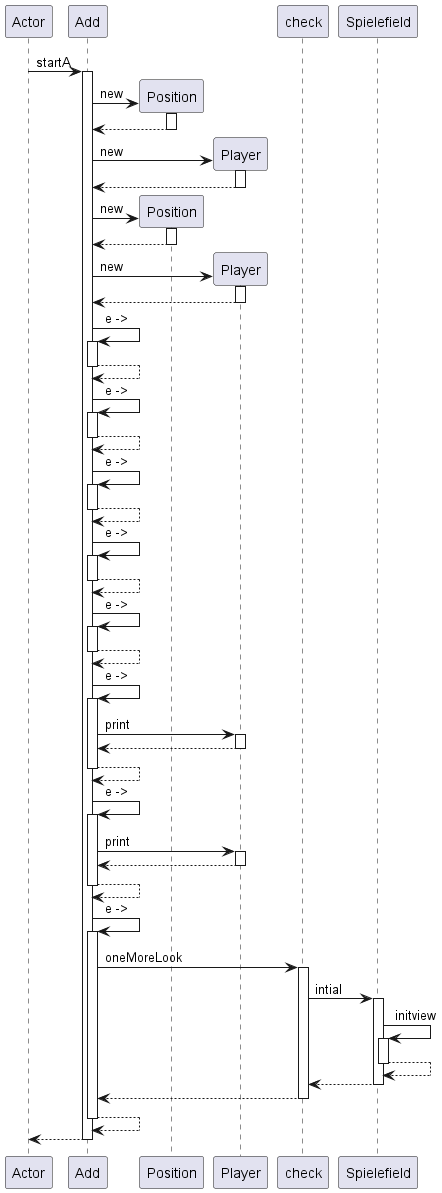

The diagram above was rendered by PlantUML. Its source (embedded in the PNG):
@startuml
participant Actor
Actor -> Add : startA
activate Add
create Position
Add -> Position : new
activate Position
Position --> Add
deactivate Position
create Player
Add -> Player : new
activate Player
Player --> Add
deactivate Player
create Position
Add -> Position : new
activate Position
Position --> Add
deactivate Position
create Player
Add -> Player : new
activate Player
Player --> Add
deactivate Player
Add -> Add : e ->
activate Add
Add --> Add
deactivate Add
Add -> Add : e ->
activate Add
Add --> Add
deactivate Add
Add -> Add : e ->
activate Add
Add --> Add
deactivate Add
Add -> Add : e ->
activate Add
Add --> Add
deactivate Add
Add -> Add : e ->
activate Add
Add --> Add
deactivate Add
Add -> Add : e ->
activate Add
Add -> Player : print
activate Player
Player --> Add
deactivate Player
Add --> Add
deactivate Add
Add -> Add : e ->
activate Add
Add -> Player : print
activate Player
Player --> Add
deactivate Player
Add --> Add
deactivate Add
Add -> Add : e ->
activate Add
Add -> check : oneMoreLook
activate check
check -> Spielefield : intial
activate Spielefield
Spielefield -> Spielefield : initview
activate Spielefield
Spielefield --> Spielefield
deactivate Spielefield
Spielefield --> check
deactivate Spielefield
check --> Add
deactivate check
Add --> Add
deactivate Add
return
@enduml